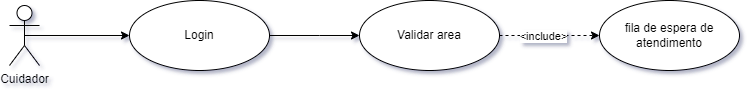

The diagram above was exported from draw.io. Its source (the exported page's mxGraphModel, read from the mxfile embedded in the PNG):
<mxGraphModel dx="767" dy="453" grid="1" gridSize="10" guides="1" tooltips="1" connect="1" arrows="1" fold="1" page="1" pageScale="1" pageWidth="827" pageHeight="1169" math="0" shadow="0">
  <root>
    <mxCell id="0" />
    <mxCell id="1" parent="0" />
    <mxCell id="uUZUMe8ZwwNWEXQ48McS-62" style="rounded=0;orthogonalLoop=1;jettySize=auto;html=1;exitX=0.5;exitY=0.5;exitDx=0;exitDy=0;exitPerimeter=0;endArrow=classic;endFill=1;entryX=0;entryY=0.5;entryDx=0;entryDy=0;" parent="1" source="uUZUMe8ZwwNWEXQ48McS-61" target="uUZUMe8ZwwNWEXQ48McS-63" edge="1">
      <mxGeometry relative="1" as="geometry">
        <mxPoint x="210" y="120" as="targetPoint" />
      </mxGeometry>
    </mxCell>
    <mxCell id="uUZUMe8ZwwNWEXQ48McS-61" value="Cuidador" style="shape=umlActor;verticalLabelPosition=bottom;verticalAlign=top;html=1;horizontal=1;" parent="1" vertex="1">
      <mxGeometry x="30" y="90" width="30" height="60" as="geometry" />
    </mxCell>
    <mxCell id="uUZUMe8ZwwNWEXQ48McS-65" style="rounded=0;orthogonalLoop=1;jettySize=auto;html=1;exitX=1;exitY=0.5;exitDx=0;exitDy=0;entryX=0;entryY=0.5;entryDx=0;entryDy=0;endArrow=classic;endFill=1;" parent="1" source="uUZUMe8ZwwNWEXQ48McS-63" target="uUZUMe8ZwwNWEXQ48McS-64" edge="1">
      <mxGeometry relative="1" as="geometry">
        <Array as="points">
          <mxPoint x="340" y="120" />
        </Array>
      </mxGeometry>
    </mxCell>
    <mxCell id="uUZUMe8ZwwNWEXQ48McS-63" value="Login" style="ellipse;whiteSpace=wrap;html=1;" parent="1" vertex="1">
      <mxGeometry x="150" y="85" width="140" height="70" as="geometry" />
    </mxCell>
    <mxCell id="uUZUMe8ZwwNWEXQ48McS-64" value="Validar area&lt;br&gt;" style="ellipse;whiteSpace=wrap;html=1;" parent="1" vertex="1">
      <mxGeometry x="380" y="85" width="140" height="70" as="geometry" />
    </mxCell>
    <mxCell id="7qSmHsmCQJ4xPeuzz9h4-3" style="rounded=0;orthogonalLoop=1;jettySize=auto;html=1;exitX=1;exitY=0.5;exitDx=0;exitDy=0;entryX=0;entryY=0.5;entryDx=0;entryDy=0;endArrow=classic;endFill=1;dashed=1;" edge="1" parent="1" target="7qSmHsmCQJ4xPeuzz9h4-4" source="uUZUMe8ZwwNWEXQ48McS-64">
      <mxGeometry relative="1" as="geometry">
        <mxPoint x="520" y="120" as="sourcePoint" />
        <Array as="points">
          <mxPoint x="570" y="120" />
        </Array>
      </mxGeometry>
    </mxCell>
    <mxCell id="7qSmHsmCQJ4xPeuzz9h4-6" value="&amp;lt;include&amp;gt;" style="edgeLabel;html=1;align=center;verticalAlign=middle;resizable=0;points=[];" vertex="1" connectable="0" parent="7qSmHsmCQJ4xPeuzz9h4-3">
      <mxGeometry x="-0.1333" y="-4" relative="1" as="geometry">
        <mxPoint y="-4" as="offset" />
      </mxGeometry>
    </mxCell>
    <mxCell id="7qSmHsmCQJ4xPeuzz9h4-4" value="fila de espera de atendimento" style="ellipse;whiteSpace=wrap;html=1;" vertex="1" parent="1">
      <mxGeometry x="620" y="85" width="140" height="70" as="geometry" />
    </mxCell>
  </root>
</mxGraphModel>